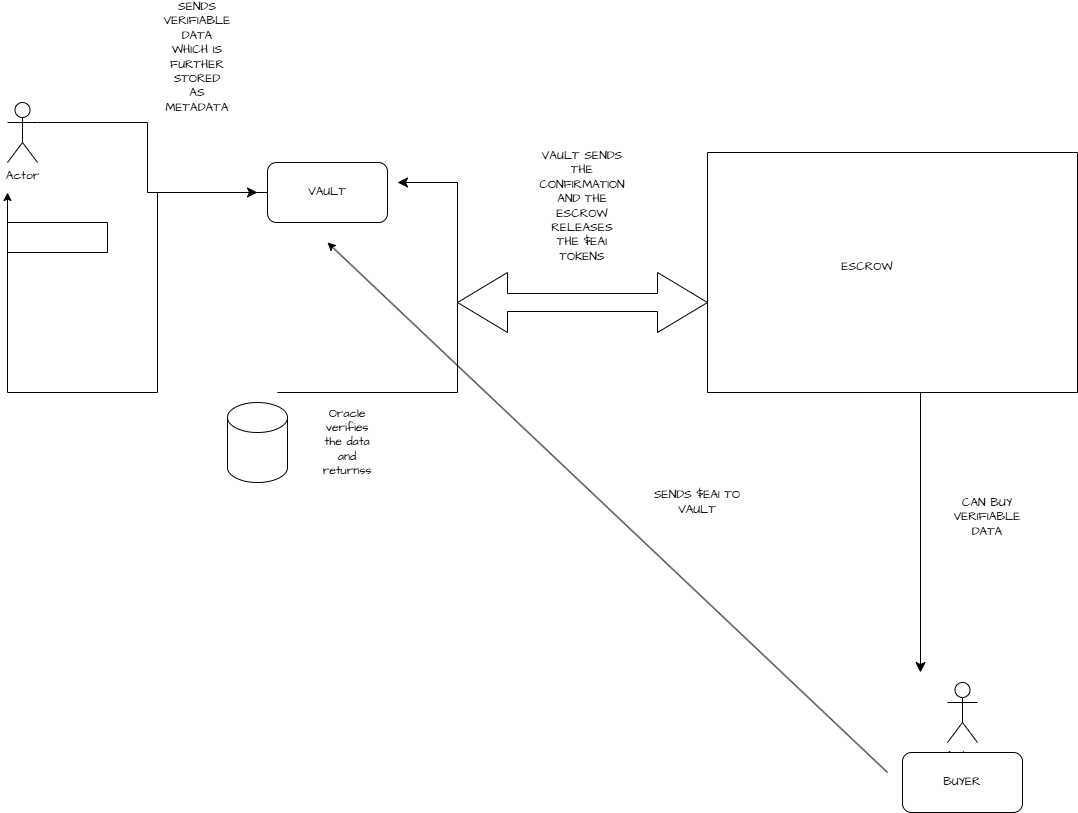

The diagram above was exported from draw.io. Its source (the exported page's mxGraphModel, read from the mxfile embedded in the PNG):
<mxGraphModel dx="2185" dy="1084" grid="1" gridSize="10" guides="1" tooltips="1" connect="1" arrows="1" fold="1" page="1" pageScale="1" pageWidth="850" pageHeight="1100" math="0" shadow="0" adaptiveColors="auto">
  <root>
    <mxCell id="0" />
    <mxCell id="1" parent="0" />
    <mxCell id="aoapSzOAOrRBGGTBGKU0-2" value="Actor" style="shape=umlActor;verticalLabelPosition=bottom;verticalAlign=top;html=1;outlineConnect=0;hachureGap=4;fontFamily=Architects Daughter;fontSource=https%3A%2F%2Ffonts.googleapis.com%2Fcss%3Ffamily%3DArchitects%2BDaughter;labelBackgroundColor=none;" vertex="1" parent="1">
      <mxGeometry x="30" y="340" width="30" height="60" as="geometry" />
    </mxCell>
    <mxCell id="aoapSzOAOrRBGGTBGKU0-3" value="VAULT" style="rounded=1;whiteSpace=wrap;html=1;hachureGap=4;fontFamily=Architects Daughter;fontSource=https%3A%2F%2Ffonts.googleapis.com%2Fcss%3Ffamily%3DArchitects%2BDaughter;labelBackgroundColor=none;" vertex="1" parent="1">
      <mxGeometry x="290" y="400" width="120" height="60" as="geometry" />
    </mxCell>
    <mxCell id="aoapSzOAOrRBGGTBGKU0-4" value="" style="edgeStyle=elbowEdgeStyle;elbow=horizontal;endArrow=classic;html=1;curved=0;rounded=0;endSize=8;startSize=8;hachureGap=4;fontFamily=Architects Daughter;fontSource=https%3A%2F%2Ffonts.googleapis.com%2Fcss%3Ffamily%3DArchitects%2BDaughter;exitX=1;exitY=0.3333333333333333;exitDx=0;exitDy=0;exitPerimeter=0;labelBackgroundColor=none;fontColor=default;" edge="1" parent="1" source="aoapSzOAOrRBGGTBGKU0-2">
      <mxGeometry width="50" height="50" relative="1" as="geometry">
        <mxPoint x="230" y="480" as="sourcePoint" />
        <mxPoint x="280" y="430" as="targetPoint" />
      </mxGeometry>
    </mxCell>
    <mxCell id="aoapSzOAOrRBGGTBGKU0-5" value="SENDS VERIFIABLE DATA WHICH IS FURTHER STORED AS METADATA" style="text;html=1;whiteSpace=wrap;strokeColor=none;fillColor=none;align=center;verticalAlign=middle;rounded=0;fontFamily=Architects Daughter;fontSource=https%3A%2F%2Ffonts.googleapis.com%2Fcss%3Ffamily%3DArchitects%2BDaughter;labelBackgroundColor=none;" vertex="1" parent="1">
      <mxGeometry x="190" y="250" width="60" height="90" as="geometry" />
    </mxCell>
    <mxCell id="aoapSzOAOrRBGGTBGKU0-6" value="" style="edgeStyle=elbowEdgeStyle;elbow=horizontal;endArrow=classic;html=1;curved=0;rounded=0;endSize=8;startSize=8;hachureGap=4;fontFamily=Architects Daughter;fontSource=https%3A%2F%2Ffonts.googleapis.com%2Fcss%3Ffamily%3DArchitects%2BDaughter;labelBackgroundColor=none;fontColor=default;" edge="1" parent="1">
      <mxGeometry width="50" height="50" relative="1" as="geometry">
        <mxPoint x="300" y="630" as="sourcePoint" />
        <mxPoint x="420" y="420" as="targetPoint" />
        <Array as="points">
          <mxPoint x="480" y="410" />
        </Array>
      </mxGeometry>
    </mxCell>
    <mxCell id="aoapSzOAOrRBGGTBGKU0-7" value="" style="shape=cylinder3;whiteSpace=wrap;html=1;boundedLbl=1;backgroundOutline=1;size=15;hachureGap=4;fontFamily=Architects Daughter;fontSource=https%3A%2F%2Ffonts.googleapis.com%2Fcss%3Ffamily%3DArchitects%2BDaughter;labelBackgroundColor=none;" vertex="1" parent="1">
      <mxGeometry x="250" y="640" width="60" height="80" as="geometry" />
    </mxCell>
    <mxCell id="aoapSzOAOrRBGGTBGKU0-8" value="Oracle verifies the data and returnss" style="text;html=1;whiteSpace=wrap;strokeColor=none;fillColor=none;align=center;verticalAlign=middle;rounded=0;fontFamily=Architects Daughter;fontSource=https%3A%2F%2Ffonts.googleapis.com%2Fcss%3Ffamily%3DArchitects%2BDaughter;labelBackgroundColor=none;" vertex="1" parent="1">
      <mxGeometry x="340" y="665" width="60" height="30" as="geometry" />
    </mxCell>
    <mxCell id="aoapSzOAOrRBGGTBGKU0-10" value="" style="swimlane;startSize=0;hachureGap=4;fontFamily=Architects Daughter;fontSource=https%3A%2F%2Ffonts.googleapis.com%2Fcss%3Ffamily%3DArchitects%2BDaughter;labelBackgroundColor=none;" vertex="1" parent="1">
      <mxGeometry x="730" y="390" width="370" height="240" as="geometry" />
    </mxCell>
    <mxCell id="aoapSzOAOrRBGGTBGKU0-15" value="ESCROW" style="text;html=1;whiteSpace=wrap;strokeColor=none;fillColor=none;align=center;verticalAlign=middle;rounded=0;fontFamily=Architects Daughter;fontSource=https%3A%2F%2Ffonts.googleapis.com%2Fcss%3Ffamily%3DArchitects%2BDaughter;labelBackgroundColor=none;" vertex="1" parent="aoapSzOAOrRBGGTBGKU0-10">
      <mxGeometry x="70" y="100" width="180" height="30" as="geometry" />
    </mxCell>
    <mxCell id="aoapSzOAOrRBGGTBGKU0-16" value="" style="shape=doubleArrow;whiteSpace=wrap;html=1;hachureGap=4;fontFamily=Architects Daughter;fontSource=https%3A%2F%2Ffonts.googleapis.com%2Fcss%3Ffamily%3DArchitects%2BDaughter;labelBackgroundColor=none;" vertex="1" parent="1">
      <mxGeometry x="480" y="510" width="250" height="60" as="geometry" />
    </mxCell>
    <mxCell id="aoapSzOAOrRBGGTBGKU0-20" value="VAULT SENDS THE CONFIRMATION&lt;div&gt;AND THE ESCROW RELEASES THE $EAI TOKENS&lt;/div&gt;" style="text;html=1;whiteSpace=wrap;strokeColor=none;fillColor=none;align=center;verticalAlign=middle;rounded=0;fontFamily=Architects Daughter;fontSource=https%3A%2F%2Ffonts.googleapis.com%2Fcss%3Ffamily%3DArchitects%2BDaughter;labelBackgroundColor=none;" vertex="1" parent="1">
      <mxGeometry x="575" y="428.75" width="60" height="30" as="geometry" />
    </mxCell>
    <mxCell id="aoapSzOAOrRBGGTBGKU0-21" style="edgeStyle=orthogonalEdgeStyle;rounded=0;hachureGap=4;orthogonalLoop=1;jettySize=auto;html=1;exitX=0.5;exitY=1;exitDx=0;exitDy=0;fontFamily=Architects Daughter;fontSource=https%3A%2F%2Ffonts.googleapis.com%2Fcss%3Ffamily%3DArchitects%2BDaughter;labelBackgroundColor=none;fontColor=default;" edge="1" parent="1" source="aoapSzOAOrRBGGTBGKU0-20" target="aoapSzOAOrRBGGTBGKU0-20">
      <mxGeometry relative="1" as="geometry" />
    </mxCell>
    <mxCell id="aoapSzOAOrRBGGTBGKU0-26" style="edgeStyle=orthogonalEdgeStyle;rounded=0;hachureGap=4;orthogonalLoop=1;jettySize=auto;html=1;fontFamily=Architects Daughter;fontSource=https%3A%2F%2Ffonts.googleapis.com%2Fcss%3Ffamily%3DArchitects%2BDaughter;labelBackgroundColor=none;fontColor=default;" edge="1" parent="1" source="aoapSzOAOrRBGGTBGKU0-3">
      <mxGeometry relative="1" as="geometry">
        <mxPoint x="30" y="430" as="targetPoint" />
        <Array as="points">
          <mxPoint x="180" y="430" />
          <mxPoint x="180" y="630" />
          <mxPoint x="30" y="630" />
          <mxPoint x="30" y="460" />
          <mxPoint x="130" y="460" />
          <mxPoint x="130" y="490" />
        </Array>
      </mxGeometry>
    </mxCell>
    <mxCell id="aoapSzOAOrRBGGTBGKU0-29" value="" style="edgeStyle=segmentEdgeStyle;endArrow=classic;html=1;curved=0;rounded=0;endSize=8;startSize=8;hachureGap=4;fontFamily=Architects Daughter;fontSource=https%3A%2F%2Ffonts.googleapis.com%2Fcss%3Ffamily%3DArchitects%2BDaughter;exitX=0.127;exitY=0.994;exitDx=0;exitDy=0;exitPerimeter=0;labelBackgroundColor=none;fontColor=default;" edge="1" parent="1">
      <mxGeometry width="50" height="50" relative="1" as="geometry">
        <mxPoint x="740.0000000000002" y="630.02" as="sourcePoint" />
        <mxPoint x="943" y="910" as="targetPoint" />
        <Array as="points">
          <mxPoint x="943.01" y="630.46" />
        </Array>
      </mxGeometry>
    </mxCell>
    <mxCell id="aoapSzOAOrRBGGTBGKU0-30" value="Actor" style="shape=umlActor;verticalLabelPosition=bottom;verticalAlign=top;html=1;outlineConnect=0;hachureGap=4;fontFamily=Architects Daughter;fontSource=https%3A%2F%2Ffonts.googleapis.com%2Fcss%3Ffamily%3DArchitects%2BDaughter;labelBackgroundColor=none;" vertex="1" parent="1">
      <mxGeometry x="970" y="920" width="30" height="60" as="geometry" />
    </mxCell>
    <mxCell id="aoapSzOAOrRBGGTBGKU0-31" value="CAN BUY VERIFIABLE DATA" style="text;html=1;whiteSpace=wrap;strokeColor=none;fillColor=none;align=center;verticalAlign=middle;rounded=0;fontFamily=Architects Daughter;fontSource=https%3A%2F%2Ffonts.googleapis.com%2Fcss%3Ffamily%3DArchitects%2BDaughter;labelBackgroundColor=none;" vertex="1" parent="1">
      <mxGeometry x="980" y="740" width="60" height="30" as="geometry" />
    </mxCell>
    <mxCell id="aoapSzOAOrRBGGTBGKU0-32" value="BUYER" style="rounded=1;whiteSpace=wrap;html=1;hachureGap=4;fontFamily=Architects Daughter;fontSource=https%3A%2F%2Ffonts.googleapis.com%2Fcss%3Ffamily%3DArchitects%2BDaughter;labelBackgroundColor=none;" vertex="1" parent="1">
      <mxGeometry x="925" y="990" width="120" height="60" as="geometry" />
    </mxCell>
    <mxCell id="aoapSzOAOrRBGGTBGKU0-34" value="" style="endArrow=classic;html=1;rounded=0;hachureGap=4;fontFamily=Architects Daughter;fontSource=https%3A%2F%2Ffonts.googleapis.com%2Fcss%3Ffamily%3DArchitects%2BDaughter;labelBackgroundColor=none;fontColor=default;" edge="1" parent="1">
      <mxGeometry width="50" height="50" relative="1" as="geometry">
        <mxPoint x="910" y="1010" as="sourcePoint" />
        <mxPoint x="350" y="480" as="targetPoint" />
      </mxGeometry>
    </mxCell>
    <mxCell id="aoapSzOAOrRBGGTBGKU0-35" value="SENDS $EAI TO VAULT" style="text;html=1;whiteSpace=wrap;strokeColor=none;fillColor=none;align=center;verticalAlign=middle;rounded=0;fontFamily=Architects Daughter;fontSource=https%3A%2F%2Ffonts.googleapis.com%2Fcss%3Ffamily%3DArchitects%2BDaughter;labelBackgroundColor=none;" vertex="1" parent="1">
      <mxGeometry x="660" y="710" width="120" height="60" as="geometry" />
    </mxCell>
  </root>
</mxGraphModel>